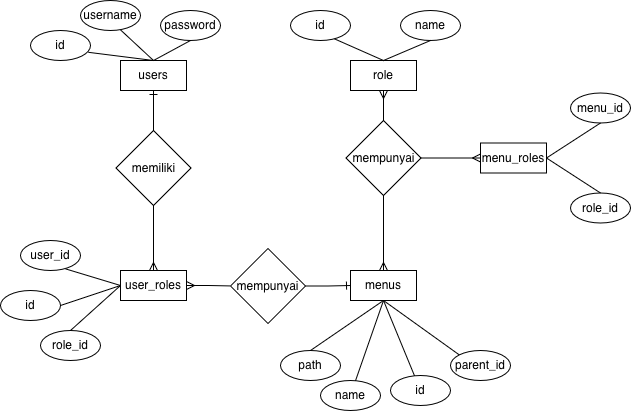

The diagram above was exported from draw.io. Its source (the exported page's mxGraphModel, read from the mxfile embedded in the PNG):
<mxGraphModel dx="777" dy="554" grid="0" gridSize="10" guides="1" tooltips="1" connect="1" arrows="1" fold="1" page="1" pageScale="1" pageWidth="827" pageHeight="1169" math="0" shadow="0">
  <root>
    <mxCell id="0" />
    <mxCell id="1" parent="0" />
    <mxCell id="3hmBZCHzLEBOLouGS-X4-1" parent="1" style="html=1;whiteSpace=wrap;" value="users" vertex="1">
      <mxGeometry height="30" width="66" x="210" y="240" as="geometry" />
    </mxCell>
    <mxCell id="3hmBZCHzLEBOLouGS-X4-2" parent="1" style="ellipse;whiteSpace=wrap;html=1;" value="id" vertex="1">
      <mxGeometry height="30" width="60" x="120" y="210" as="geometry" />
    </mxCell>
    <mxCell id="3hmBZCHzLEBOLouGS-X4-3" parent="1" style="ellipse;whiteSpace=wrap;html=1;" value="username" vertex="1">
      <mxGeometry height="30" width="60" x="170" y="180" as="geometry" />
    </mxCell>
    <mxCell id="3hmBZCHzLEBOLouGS-X4-4" parent="1" style="ellipse;whiteSpace=wrap;html=1;" value="password" vertex="1">
      <mxGeometry height="30" width="60" x="250" y="190" as="geometry" />
    </mxCell>
    <mxCell id="3hmBZCHzLEBOLouGS-X4-5" parent="1" style="html=1;whiteSpace=wrap;" value="role" vertex="1">
      <mxGeometry height="30" width="66" x="440" y="240" as="geometry" />
    </mxCell>
    <mxCell id="3hmBZCHzLEBOLouGS-X4-6" parent="1" style="ellipse;whiteSpace=wrap;html=1;" value="id" vertex="1">
      <mxGeometry height="30" width="60" x="380" y="190" as="geometry" />
    </mxCell>
    <mxCell id="3hmBZCHzLEBOLouGS-X4-7" parent="1" style="ellipse;whiteSpace=wrap;html=1;" value="name" vertex="1">
      <mxGeometry height="30" width="60" x="490" y="190" as="geometry" />
    </mxCell>
    <mxCell id="rTzCXqHmEDpjpYZBX1uG-31" edge="1" parent="1" source="3hmBZCHzLEBOLouGS-X4-8" style="edgeStyle=orthogonalEdgeStyle;rounded=0;orthogonalLoop=1;jettySize=auto;html=1;entryX=0;entryY=0.5;entryDx=0;entryDy=0;endArrow=none;endFill=0;startArrow=ERmany;startFill=0;" target="rTzCXqHmEDpjpYZBX1uG-28">
      <mxGeometry relative="1" as="geometry" />
    </mxCell>
    <mxCell id="3hmBZCHzLEBOLouGS-X4-8" parent="1" style="html=1;whiteSpace=wrap;" value="user_roles" vertex="1">
      <mxGeometry height="30" width="66" x="210" y="450" as="geometry" />
    </mxCell>
    <mxCell id="rTzCXqHmEDpjpYZBX1uG-1" parent="1" style="ellipse;whiteSpace=wrap;html=1;" value="id" vertex="1">
      <mxGeometry height="30" width="60" x="90" y="470" as="geometry" />
    </mxCell>
    <mxCell id="rTzCXqHmEDpjpYZBX1uG-2" parent="1" style="ellipse;whiteSpace=wrap;html=1;" value="role_id" vertex="1">
      <mxGeometry height="30" width="60" x="130" y="510" as="geometry" />
    </mxCell>
    <mxCell id="rTzCXqHmEDpjpYZBX1uG-5" parent="1" style="ellipse;whiteSpace=wrap;html=1;" value="user_id" vertex="1">
      <mxGeometry height="30" width="60" x="110" y="420" as="geometry" />
    </mxCell>
    <mxCell id="rTzCXqHmEDpjpYZBX1uG-6" parent="1" style="html=1;whiteSpace=wrap;" value="menus" vertex="1">
      <mxGeometry height="30" width="66" x="440" y="450" as="geometry" />
    </mxCell>
    <mxCell id="rTzCXqHmEDpjpYZBX1uG-8" parent="1" style="ellipse;whiteSpace=wrap;html=1;" value="id" vertex="1">
      <mxGeometry height="30" width="60" x="480" y="555" as="geometry" />
    </mxCell>
    <mxCell id="rTzCXqHmEDpjpYZBX1uG-9" parent="1" style="ellipse;whiteSpace=wrap;html=1;" value="name" vertex="1">
      <mxGeometry height="30" width="60" x="410" y="560" as="geometry" />
    </mxCell>
    <mxCell id="rTzCXqHmEDpjpYZBX1uG-10" parent="1" style="ellipse;whiteSpace=wrap;html=1;" value="path" vertex="1">
      <mxGeometry height="30" width="60" x="370" y="530" as="geometry" />
    </mxCell>
    <mxCell id="rTzCXqHmEDpjpYZBX1uG-11" parent="1" style="ellipse;whiteSpace=wrap;html=1;" value="parent_id" vertex="1">
      <mxGeometry height="30" width="60" x="540" y="530" as="geometry" />
    </mxCell>
    <mxCell id="rTzCXqHmEDpjpYZBX1uG-14" edge="1" parent="1" source="rTzCXqHmEDpjpYZBX1uG-6" style="endArrow=none;endFill=0;endSize=12;html=1;rounded=0;exitX=0.5;exitY=1;exitDx=0;exitDy=0;" target="rTzCXqHmEDpjpYZBX1uG-8" value="">
      <mxGeometry relative="1" width="160" as="geometry">
        <mxPoint x="516" y="464.82" as="sourcePoint" />
        <mxPoint x="551" y="465" as="targetPoint" />
      </mxGeometry>
    </mxCell>
    <mxCell id="rTzCXqHmEDpjpYZBX1uG-15" edge="1" parent="1" source="rTzCXqHmEDpjpYZBX1uG-6" style="endArrow=none;endFill=0;endSize=12;html=1;rounded=0;exitX=0.5;exitY=1;exitDx=0;exitDy=0;" target="rTzCXqHmEDpjpYZBX1uG-9" value="">
      <mxGeometry relative="1" width="160" as="geometry">
        <mxPoint x="526" y="474.82" as="sourcePoint" />
        <mxPoint x="560" y="456" as="targetPoint" />
      </mxGeometry>
    </mxCell>
    <mxCell id="rTzCXqHmEDpjpYZBX1uG-17" edge="1" parent="1" source="rTzCXqHmEDpjpYZBX1uG-6" style="endArrow=none;endFill=0;endSize=12;html=1;rounded=0;exitX=0.5;exitY=1;exitDx=0;exitDy=0;entryX=0.5;entryY=0;entryDx=0;entryDy=0;" target="rTzCXqHmEDpjpYZBX1uG-10" value="">
      <mxGeometry relative="1" width="160" as="geometry">
        <mxPoint x="487" y="480" as="sourcePoint" />
        <mxPoint x="513" y="498" as="targetPoint" />
      </mxGeometry>
    </mxCell>
    <mxCell id="rTzCXqHmEDpjpYZBX1uG-18" edge="1" parent="1" source="rTzCXqHmEDpjpYZBX1uG-6" style="endArrow=none;endFill=0;endSize=12;html=1;rounded=0;entryX=0;entryY=0;entryDx=0;entryDy=0;exitX=0.5;exitY=1;exitDx=0;exitDy=0;" target="rTzCXqHmEDpjpYZBX1uG-11" value="">
      <mxGeometry relative="1" width="160" as="geometry">
        <mxPoint x="520" y="440" as="sourcePoint" />
        <mxPoint x="580" y="466" as="targetPoint" />
      </mxGeometry>
    </mxCell>
    <mxCell id="rTzCXqHmEDpjpYZBX1uG-19" edge="1" parent="1" source="3hmBZCHzLEBOLouGS-X4-5" style="endArrow=none;endFill=0;endSize=12;html=1;rounded=0;entryX=0.5;entryY=1;entryDx=0;entryDy=0;exitX=0.5;exitY=0;exitDx=0;exitDy=0;" target="3hmBZCHzLEBOLouGS-X4-7" value="">
      <mxGeometry relative="1" width="160" as="geometry">
        <mxPoint x="516" y="475" as="sourcePoint" />
        <mxPoint x="563" y="438" as="targetPoint" />
      </mxGeometry>
    </mxCell>
    <mxCell id="rTzCXqHmEDpjpYZBX1uG-20" edge="1" parent="1" source="3hmBZCHzLEBOLouGS-X4-5" style="endArrow=none;endFill=0;endSize=12;html=1;rounded=0;entryX=0.737;entryY=0.949;entryDx=0;entryDy=0;exitX=0.5;exitY=0;exitDx=0;exitDy=0;entryPerimeter=0;" target="3hmBZCHzLEBOLouGS-X4-6" value="">
      <mxGeometry relative="1" width="160" as="geometry">
        <mxPoint x="483" y="250" as="sourcePoint" />
        <mxPoint x="540" y="220" as="targetPoint" />
      </mxGeometry>
    </mxCell>
    <mxCell id="rTzCXqHmEDpjpYZBX1uG-21" edge="1" parent="1" source="3hmBZCHzLEBOLouGS-X4-8" style="endArrow=none;endFill=0;endSize=12;html=1;rounded=0;exitX=0;exitY=0.5;exitDx=0;exitDy=0;entryX=0.5;entryY=0;entryDx=0;entryDy=0;" target="rTzCXqHmEDpjpYZBX1uG-2" value="">
      <mxGeometry relative="1" width="160" as="geometry">
        <mxPoint x="516" y="475" as="sourcePoint" />
        <mxPoint x="330" y="510" as="targetPoint" />
      </mxGeometry>
    </mxCell>
    <mxCell id="rTzCXqHmEDpjpYZBX1uG-22" edge="1" parent="1" source="3hmBZCHzLEBOLouGS-X4-8" style="endArrow=none;endFill=0;endSize=12;html=1;rounded=0;exitX=0;exitY=0.5;exitDx=0;exitDy=0;entryX=1;entryY=0.5;entryDx=0;entryDy=0;" target="rTzCXqHmEDpjpYZBX1uG-1" value="">
      <mxGeometry relative="1" width="160" as="geometry">
        <mxPoint x="200" y="485" as="sourcePoint" />
        <mxPoint x="170" y="520" as="targetPoint" />
      </mxGeometry>
    </mxCell>
    <mxCell id="rTzCXqHmEDpjpYZBX1uG-23" edge="1" parent="1" source="rTzCXqHmEDpjpYZBX1uG-5" style="endArrow=none;endFill=0;endSize=12;html=1;rounded=0;entryX=0;entryY=0.5;entryDx=0;entryDy=0;exitX=0.756;exitY=0.949;exitDx=0;exitDy=0;exitPerimeter=0;" target="3hmBZCHzLEBOLouGS-X4-8" value="">
      <mxGeometry relative="1" width="160" as="geometry">
        <mxPoint x="170" y="450" as="sourcePoint" />
        <mxPoint x="160" y="495" as="targetPoint" />
      </mxGeometry>
    </mxCell>
    <mxCell id="rTzCXqHmEDpjpYZBX1uG-24" edge="1" parent="1" source="3hmBZCHzLEBOLouGS-X4-1" style="endArrow=none;endFill=0;endSize=12;html=1;rounded=0;entryX=0.5;entryY=1;entryDx=0;entryDy=0;exitX=0.5;exitY=0;exitDx=0;exitDy=0;" target="3hmBZCHzLEBOLouGS-X4-4" value="">
      <mxGeometry relative="1" width="160" as="geometry">
        <mxPoint x="483" y="250" as="sourcePoint" />
        <mxPoint x="468" y="218" as="targetPoint" />
      </mxGeometry>
    </mxCell>
    <mxCell id="rTzCXqHmEDpjpYZBX1uG-25" edge="1" parent="1" source="3hmBZCHzLEBOLouGS-X4-1" style="endArrow=none;endFill=0;endSize=12;html=1;rounded=0;entryX=0.67;entryY=0.985;entryDx=0;entryDy=0;exitX=0.5;exitY=0;exitDx=0;exitDy=0;entryPerimeter=0;" target="3hmBZCHzLEBOLouGS-X4-3" value="">
      <mxGeometry relative="1" width="160" as="geometry">
        <mxPoint x="253" y="250" as="sourcePoint" />
        <mxPoint x="290" y="230" as="targetPoint" />
      </mxGeometry>
    </mxCell>
    <mxCell id="rTzCXqHmEDpjpYZBX1uG-26" edge="1" parent="1" source="3hmBZCHzLEBOLouGS-X4-1" style="endArrow=none;endFill=0;endSize=12;html=1;rounded=0;entryX=0.965;entryY=0.727;entryDx=0;entryDy=0;exitX=0.5;exitY=0;exitDx=0;exitDy=0;entryPerimeter=0;" target="3hmBZCHzLEBOLouGS-X4-2" value="">
      <mxGeometry relative="1" width="160" as="geometry">
        <mxPoint x="253" y="250" as="sourcePoint" />
        <mxPoint x="220" y="220" as="targetPoint" />
      </mxGeometry>
    </mxCell>
    <mxCell id="rTzCXqHmEDpjpYZBX1uG-32" edge="1" parent="1" source="rTzCXqHmEDpjpYZBX1uG-28" style="edgeStyle=orthogonalEdgeStyle;rounded=0;orthogonalLoop=1;jettySize=auto;html=1;entryX=0;entryY=0.5;entryDx=0;entryDy=0;endArrow=ERone;endFill=0;startArrow=none;startFill=0;" target="rTzCXqHmEDpjpYZBX1uG-6">
      <mxGeometry relative="1" as="geometry" />
    </mxCell>
    <mxCell id="rTzCXqHmEDpjpYZBX1uG-28" parent="1" style="rhombus;whiteSpace=wrap;html=1;" value="mempunyai" vertex="1">
      <mxGeometry height="75" width="75" x="320" y="428" as="geometry" />
    </mxCell>
    <mxCell id="rTzCXqHmEDpjpYZBX1uG-36" edge="1" parent="1" style="edgeStyle=orthogonalEdgeStyle;rounded=0;orthogonalLoop=1;jettySize=auto;html=1;endArrow=ERmany;endFill=0;startArrow=none;startFill=0;" target="3hmBZCHzLEBOLouGS-X4-8" value="">
      <mxGeometry relative="1" as="geometry">
        <mxPoint x="243" y="385" as="sourcePoint" />
      </mxGeometry>
    </mxCell>
    <mxCell id="rTzCXqHmEDpjpYZBX1uG-38" edge="1" parent="1" source="rTzCXqHmEDpjpYZBX1uG-29" style="edgeStyle=orthogonalEdgeStyle;rounded=0;orthogonalLoop=1;jettySize=auto;html=1;entryX=0.5;entryY=1;entryDx=0;entryDy=0;endArrow=ERone;endFill=0;startArrow=none;startFill=0;" target="3hmBZCHzLEBOLouGS-X4-1">
      <mxGeometry relative="1" as="geometry" />
    </mxCell>
    <mxCell id="rTzCXqHmEDpjpYZBX1uG-29" parent="1" style="rhombus;whiteSpace=wrap;html=1;" value="memiliki" vertex="1">
      <mxGeometry height="75" width="75" x="205.5" y="310" as="geometry" />
    </mxCell>
    <mxCell id="rTzCXqHmEDpjpYZBX1uG-33" edge="1" parent="1" source="rTzCXqHmEDpjpYZBX1uG-30" style="edgeStyle=orthogonalEdgeStyle;rounded=0;orthogonalLoop=1;jettySize=auto;html=1;startArrow=none;startFill=0;endArrow=ERmany;endFill=0;" target="rTzCXqHmEDpjpYZBX1uG-6" value="">
      <mxGeometry relative="1" as="geometry" />
    </mxCell>
    <mxCell id="rTzCXqHmEDpjpYZBX1uG-35" edge="1" parent="1" source="rTzCXqHmEDpjpYZBX1uG-30" style="edgeStyle=orthogonalEdgeStyle;rounded=0;orthogonalLoop=1;jettySize=auto;html=1;entryX=0.5;entryY=1;entryDx=0;entryDy=0;startArrow=none;startFill=0;endArrow=ERmany;endFill=0;" target="3hmBZCHzLEBOLouGS-X4-5">
      <mxGeometry relative="1" as="geometry" />
    </mxCell>
    <mxCell id="2DBNw4lvnmNDQ6NvL0DI-10" edge="1" parent="1" source="rTzCXqHmEDpjpYZBX1uG-30" style="edgeStyle=orthogonalEdgeStyle;rounded=0;orthogonalLoop=1;jettySize=auto;html=1;endArrow=ERmany;endFill=0;" target="2DBNw4lvnmNDQ6NvL0DI-2" value="">
      <mxGeometry relative="1" as="geometry" />
    </mxCell>
    <mxCell id="rTzCXqHmEDpjpYZBX1uG-30" parent="1" style="rhombus;whiteSpace=wrap;html=1;" value="mempunyai" vertex="1">
      <mxGeometry height="75" width="75" x="435.5" y="300" as="geometry" />
    </mxCell>
    <mxCell id="2DBNw4lvnmNDQ6NvL0DI-2" parent="1" style="html=1;whiteSpace=wrap;" value="menu_roles" vertex="1">
      <mxGeometry height="30" width="66" x="570" y="322.5" as="geometry" />
    </mxCell>
    <mxCell id="2DBNw4lvnmNDQ6NvL0DI-3" parent="1" style="ellipse;whiteSpace=wrap;html=1;" value="menu_id" vertex="1">
      <mxGeometry height="30" width="60" x="660" y="272.5" as="geometry" />
    </mxCell>
    <mxCell id="2DBNw4lvnmNDQ6NvL0DI-4" parent="1" style="ellipse;whiteSpace=wrap;html=1;" value="role_id" vertex="1">
      <mxGeometry height="30" width="60" x="660" y="372.5" as="geometry" />
    </mxCell>
    <mxCell id="2DBNw4lvnmNDQ6NvL0DI-5" edge="1" parent="1" source="2DBNw4lvnmNDQ6NvL0DI-2" style="endArrow=none;endFill=0;endSize=12;html=1;rounded=0;exitX=1;exitY=0.5;exitDx=0;exitDy=0;entryX=0.5;entryY=0;entryDx=0;entryDy=0;" target="2DBNw4lvnmNDQ6NvL0DI-4" value="">
      <mxGeometry relative="1" width="160" as="geometry">
        <mxPoint x="610" y="362.5" as="sourcePoint" />
        <mxPoint x="690" y="352.5" as="targetPoint" />
      </mxGeometry>
    </mxCell>
    <mxCell id="2DBNw4lvnmNDQ6NvL0DI-6" edge="1" parent="1" source="2DBNw4lvnmNDQ6NvL0DI-2" style="endArrow=none;endFill=0;endSize=12;html=1;rounded=0;exitX=1;exitY=0.5;exitDx=0;exitDy=0;entryX=0.5;entryY=1;entryDx=0;entryDy=0;" target="2DBNw4lvnmNDQ6NvL0DI-3" value="">
      <mxGeometry relative="1" width="160" as="geometry">
        <mxPoint x="646" y="347.5" as="sourcePoint" />
        <mxPoint x="700" y="382.5" as="targetPoint" />
      </mxGeometry>
    </mxCell>
  </root>
</mxGraphModel>